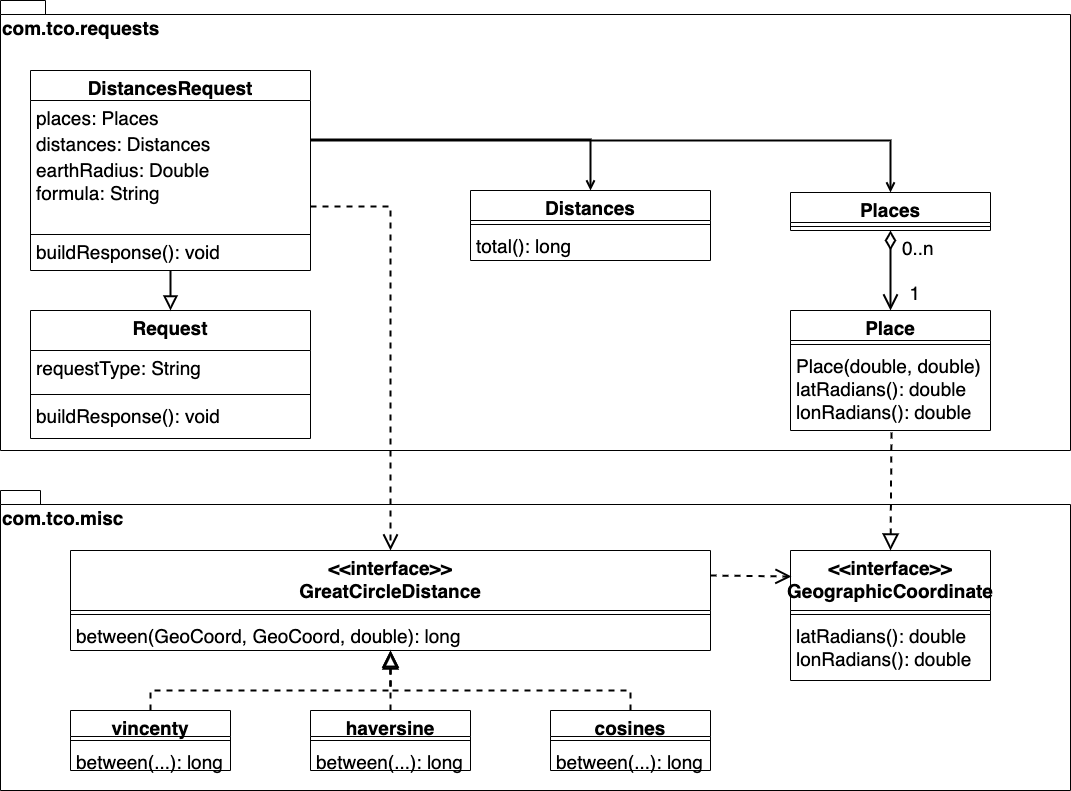

The diagram above was exported from draw.io. Its source (the exported page's mxGraphModel, read from the mxfile embedded in the PNG):
<mxGraphModel dx="1381" dy="775" grid="1" gridSize="10" guides="1" tooltips="1" connect="1" arrows="1" fold="1" page="1" pageScale="1" pageWidth="1100" pageHeight="850" math="0" shadow="0">
  <root>
    <mxCell id="WIyWlLk6GJQsqaUBKTNV-0" />
    <mxCell id="WIyWlLk6GJQsqaUBKTNV-1" parent="WIyWlLk6GJQsqaUBKTNV-0" />
    <mxCell id="6raNohBgsBhsfWjVgyis-40" value="com.tco.misc" style="shape=folder;fontStyle=1;spacingTop=10;tabWidth=40;tabHeight=14;tabPosition=left;html=1;fontSize=19;align=left;verticalAlign=top;fillColor=none;" parent="WIyWlLk6GJQsqaUBKTNV-1" vertex="1">
      <mxGeometry x="10" y="500" width="1070" height="300" as="geometry" />
    </mxCell>
    <mxCell id="6raNohBgsBhsfWjVgyis-5" value="com.tco.requests" style="shape=folder;fontStyle=1;spacingTop=10;tabWidth=40;tabHeight=14;tabPosition=left;html=1;fontSize=19;align=left;verticalAlign=top;fillColor=none;" parent="WIyWlLk6GJQsqaUBKTNV-1" vertex="1">
      <mxGeometry x="10" y="10" width="1070" height="450" as="geometry" />
    </mxCell>
    <mxCell id="zkfFHV4jXpPFQw0GAbJ--0" value="DistancesRequest" style="swimlane;fontStyle=1;align=center;verticalAlign=top;childLayout=stackLayout;horizontal=1;startSize=30;horizontalStack=0;resizeParent=1;resizeLast=0;collapsible=1;marginBottom=0;rounded=0;shadow=0;strokeWidth=1;fontSize=19;" parent="WIyWlLk6GJQsqaUBKTNV-1" vertex="1">
      <mxGeometry x="40" y="80" width="280" height="200" as="geometry">
        <mxRectangle x="230" y="140" width="160" height="26" as="alternateBounds" />
      </mxGeometry>
    </mxCell>
    <mxCell id="zkfFHV4jXpPFQw0GAbJ--2" value="places: Places" style="text;align=left;verticalAlign=top;spacingLeft=4;spacingRight=4;overflow=hidden;rotatable=0;points=[[0,0.5],[1,0.5]];portConstraint=eastwest;rounded=0;shadow=0;html=0;fontSize=19;" parent="zkfFHV4jXpPFQw0GAbJ--0" vertex="1">
      <mxGeometry y="30" width="280" height="26" as="geometry" />
    </mxCell>
    <mxCell id="zkfFHV4jXpPFQw0GAbJ--3" value="distances: Distances" style="text;align=left;verticalAlign=top;spacingLeft=4;spacingRight=4;overflow=hidden;rotatable=0;points=[[0,0.5],[1,0.5]];portConstraint=eastwest;rounded=0;shadow=0;html=0;fontSize=19;" parent="zkfFHV4jXpPFQw0GAbJ--0" vertex="1">
      <mxGeometry y="56" width="280" height="26" as="geometry" />
    </mxCell>
    <mxCell id="zkfFHV4jXpPFQw0GAbJ--1" value="earthRadius: Double&#10;formula: String&#10;" style="text;align=left;verticalAlign=top;spacingLeft=4;spacingRight=4;overflow=hidden;rotatable=0;points=[[0,0.5],[1,0.5]];portConstraint=eastwest;fontSize=19;" parent="zkfFHV4jXpPFQw0GAbJ--0" vertex="1">
      <mxGeometry y="82" width="280" height="78" as="geometry" />
    </mxCell>
    <mxCell id="zkfFHV4jXpPFQw0GAbJ--4" value="" style="line;html=1;strokeWidth=1;align=left;verticalAlign=middle;spacingTop=-1;spacingLeft=3;spacingRight=3;rotatable=0;labelPosition=right;points=[];portConstraint=eastwest;fontSize=19;" parent="zkfFHV4jXpPFQw0GAbJ--0" vertex="1">
      <mxGeometry y="160" width="280" height="8" as="geometry" />
    </mxCell>
    <mxCell id="zkfFHV4jXpPFQw0GAbJ--16" value="" style="endArrow=block;endSize=10;endFill=0;shadow=0;strokeWidth=2;rounded=0;edgeStyle=elbowEdgeStyle;elbow=vertical;fontSize=19;exitX=0.5;exitY=1;exitDx=0;exitDy=0;entryX=0.5;entryY=0;entryDx=0;entryDy=0;" parent="WIyWlLk6GJQsqaUBKTNV-1" source="zkfFHV4jXpPFQw0GAbJ--0" target="6raNohBgsBhsfWjVgyis-1" edge="1">
      <mxGeometry width="160" relative="1" as="geometry">
        <mxPoint x="180" y="355" as="sourcePoint" />
        <mxPoint x="310" y="271" as="targetPoint" />
        <Array as="points">
          <mxPoint x="190" y="300" />
        </Array>
      </mxGeometry>
    </mxCell>
    <mxCell id="zkfFHV4jXpPFQw0GAbJ--26" value="" style="endArrow=open;shadow=0;strokeWidth=2;rounded=0;endFill=1;edgeStyle=elbowEdgeStyle;elbow=vertical;fontSize=19;entryX=0.5;entryY=0;entryDx=0;entryDy=0;" parent="WIyWlLk6GJQsqaUBKTNV-1" target="6raNohBgsBhsfWjVgyis-19" edge="1">
      <mxGeometry x="0.5" y="41" relative="1" as="geometry">
        <mxPoint x="320" y="150" as="sourcePoint" />
        <mxPoint x="960" y="280" as="targetPoint" />
        <mxPoint x="-40" y="32" as="offset" />
        <Array as="points">
          <mxPoint x="610" y="150" />
        </Array>
      </mxGeometry>
    </mxCell>
    <mxCell id="zkfFHV4jXpPFQw0GAbJ--27" value="" style="resizable=0;align=left;verticalAlign=bottom;labelBackgroundColor=none;fontSize=19;" parent="zkfFHV4jXpPFQw0GAbJ--26" connectable="0" vertex="1">
      <mxGeometry x="-1" relative="1" as="geometry">
        <mxPoint y="4" as="offset" />
      </mxGeometry>
    </mxCell>
    <mxCell id="zkfFHV4jXpPFQw0GAbJ--28" value="" style="resizable=0;align=right;verticalAlign=bottom;labelBackgroundColor=none;fontSize=19;" parent="zkfFHV4jXpPFQw0GAbJ--26" connectable="0" vertex="1">
      <mxGeometry x="1" relative="1" as="geometry">
        <mxPoint x="-7" y="4" as="offset" />
      </mxGeometry>
    </mxCell>
    <mxCell id="6raNohBgsBhsfWjVgyis-1" value="Request" style="swimlane;fontStyle=1;align=center;verticalAlign=top;childLayout=stackLayout;horizontal=1;startSize=40;horizontalStack=0;resizeParent=1;resizeParentMax=0;resizeLast=0;collapsible=1;marginBottom=0;fontSize=19;" parent="WIyWlLk6GJQsqaUBKTNV-1" vertex="1">
      <mxGeometry x="40" y="320" width="280" height="128" as="geometry" />
    </mxCell>
    <mxCell id="6raNohBgsBhsfWjVgyis-2" value="requestType: String" style="text;strokeColor=none;fillColor=none;align=left;verticalAlign=top;spacingLeft=4;spacingRight=4;overflow=hidden;rotatable=0;points=[[0,0.5],[1,0.5]];portConstraint=eastwest;fontSize=19;" parent="6raNohBgsBhsfWjVgyis-1" vertex="1">
      <mxGeometry y="40" width="280" height="40" as="geometry" />
    </mxCell>
    <mxCell id="6raNohBgsBhsfWjVgyis-3" value="" style="line;strokeWidth=1;fillColor=none;align=left;verticalAlign=middle;spacingTop=-1;spacingLeft=3;spacingRight=3;rotatable=0;labelPosition=right;points=[];portConstraint=eastwest;strokeColor=inherit;fontSize=19;" parent="6raNohBgsBhsfWjVgyis-1" vertex="1">
      <mxGeometry y="80" width="280" height="8" as="geometry" />
    </mxCell>
    <mxCell id="6raNohBgsBhsfWjVgyis-4" value="buildResponse(): void" style="text;strokeColor=none;fillColor=none;align=left;verticalAlign=top;spacingLeft=4;spacingRight=4;overflow=hidden;rotatable=0;points=[[0,0.5],[1,0.5]];portConstraint=eastwest;fontSize=19;" parent="6raNohBgsBhsfWjVgyis-1" vertex="1">
      <mxGeometry y="88" width="280" height="40" as="geometry" />
    </mxCell>
    <mxCell id="6raNohBgsBhsfWjVgyis-6" value="Distances" style="swimlane;fontStyle=1;align=center;verticalAlign=top;childLayout=stackLayout;horizontal=1;startSize=30;horizontalStack=0;resizeParent=1;resizeParentMax=0;resizeLast=0;collapsible=1;marginBottom=0;fontSize=19;fillColor=none;" parent="WIyWlLk6GJQsqaUBKTNV-1" vertex="1">
      <mxGeometry x="480" y="200" width="240" height="70" as="geometry" />
    </mxCell>
    <mxCell id="6raNohBgsBhsfWjVgyis-8" value="" style="line;strokeWidth=1;fillColor=none;align=left;verticalAlign=middle;spacingTop=-1;spacingLeft=3;spacingRight=3;rotatable=0;labelPosition=right;points=[];portConstraint=eastwest;strokeColor=inherit;fontSize=19;" parent="6raNohBgsBhsfWjVgyis-6" vertex="1">
      <mxGeometry y="30" width="240" height="8" as="geometry" />
    </mxCell>
    <mxCell id="6raNohBgsBhsfWjVgyis-9" value="total(): long" style="text;strokeColor=none;fillColor=none;align=left;verticalAlign=top;spacingLeft=4;spacingRight=4;overflow=hidden;rotatable=0;points=[[0,0.5],[1,0.5]];portConstraint=eastwest;fontSize=19;" parent="6raNohBgsBhsfWjVgyis-6" vertex="1">
      <mxGeometry y="38" width="240" height="32" as="geometry" />
    </mxCell>
    <mxCell id="6raNohBgsBhsfWjVgyis-10" value="" style="endArrow=open;shadow=0;strokeWidth=2;rounded=0;endFill=1;edgeStyle=elbowEdgeStyle;elbow=vertical;fontSize=19;exitX=1;exitY=0.5;exitDx=0;exitDy=0;" parent="WIyWlLk6GJQsqaUBKTNV-1" source="zkfFHV4jXpPFQw0GAbJ--3" target="6raNohBgsBhsfWjVgyis-6" edge="1">
      <mxGeometry x="0.5" y="41" relative="1" as="geometry">
        <mxPoint x="330" y="130" as="sourcePoint" />
        <mxPoint x="970" y="290" as="targetPoint" />
        <mxPoint x="-40" y="32" as="offset" />
        <Array as="points">
          <mxPoint x="460" y="149" />
        </Array>
      </mxGeometry>
    </mxCell>
    <mxCell id="6raNohBgsBhsfWjVgyis-11" value="" style="resizable=0;align=left;verticalAlign=bottom;labelBackgroundColor=none;fontSize=19;" parent="6raNohBgsBhsfWjVgyis-10" connectable="0" vertex="1">
      <mxGeometry x="-1" relative="1" as="geometry">
        <mxPoint y="4" as="offset" />
      </mxGeometry>
    </mxCell>
    <mxCell id="6raNohBgsBhsfWjVgyis-12" value="" style="resizable=0;align=right;verticalAlign=bottom;labelBackgroundColor=none;fontSize=19;" parent="6raNohBgsBhsfWjVgyis-10" connectable="0" vertex="1">
      <mxGeometry x="1" relative="1" as="geometry">
        <mxPoint x="-7" y="4" as="offset" />
      </mxGeometry>
    </mxCell>
    <mxCell id="6raNohBgsBhsfWjVgyis-16" value="Place" style="swimlane;fontStyle=1;align=center;verticalAlign=top;childLayout=stackLayout;horizontal=1;startSize=30;horizontalStack=0;resizeParent=1;resizeParentMax=0;resizeLast=0;collapsible=1;marginBottom=0;fontSize=19;fillColor=none;" parent="WIyWlLk6GJQsqaUBKTNV-1" vertex="1">
      <mxGeometry x="800" y="320" width="200" height="120" as="geometry" />
    </mxCell>
    <mxCell id="6raNohBgsBhsfWjVgyis-17" value="" style="line;strokeWidth=1;fillColor=none;align=left;verticalAlign=middle;spacingTop=-1;spacingLeft=3;spacingRight=3;rotatable=0;labelPosition=right;points=[];portConstraint=eastwest;strokeColor=inherit;fontSize=19;" parent="6raNohBgsBhsfWjVgyis-16" vertex="1">
      <mxGeometry y="30" width="200" height="8" as="geometry" />
    </mxCell>
    <mxCell id="6raNohBgsBhsfWjVgyis-18" value="Place(double, double)&#10;latRadians(): double&#10;lonRadians(): double" style="text;strokeColor=none;fillColor=none;align=left;verticalAlign=top;spacingLeft=4;spacingRight=4;overflow=hidden;rotatable=0;points=[[0,0.5],[1,0.5]];portConstraint=eastwest;fontSize=19;" parent="6raNohBgsBhsfWjVgyis-16" vertex="1">
      <mxGeometry y="38" width="200" height="82" as="geometry" />
    </mxCell>
    <mxCell id="6raNohBgsBhsfWjVgyis-19" value="Places" style="swimlane;fontStyle=1;align=center;verticalAlign=top;childLayout=stackLayout;horizontal=1;startSize=30;horizontalStack=0;resizeParent=1;resizeParentMax=0;resizeLast=0;collapsible=1;marginBottom=0;fontSize=19;fillColor=none;" parent="WIyWlLk6GJQsqaUBKTNV-1" vertex="1">
      <mxGeometry x="800" y="202" width="200" height="38" as="geometry" />
    </mxCell>
    <mxCell id="6raNohBgsBhsfWjVgyis-20" value="" style="line;strokeWidth=1;fillColor=none;align=left;verticalAlign=middle;spacingTop=-1;spacingLeft=3;spacingRight=3;rotatable=0;labelPosition=right;points=[];portConstraint=eastwest;strokeColor=inherit;fontSize=19;" parent="6raNohBgsBhsfWjVgyis-19" vertex="1">
      <mxGeometry y="30" width="200" height="8" as="geometry" />
    </mxCell>
    <mxCell id="6raNohBgsBhsfWjVgyis-25" value="" style="endArrow=open;html=1;endSize=12;startArrow=diamondThin;startSize=14;startFill=0;edgeStyle=orthogonalEdgeStyle;rounded=0;fontSize=19;entryX=0.5;entryY=0;entryDx=0;entryDy=0;exitX=0.5;exitY=1;exitDx=0;exitDy=0;strokeWidth=2;" parent="WIyWlLk6GJQsqaUBKTNV-1" source="6raNohBgsBhsfWjVgyis-19" target="6raNohBgsBhsfWjVgyis-16" edge="1">
      <mxGeometry x="1" y="-216" relative="1" as="geometry">
        <mxPoint x="320" y="260" as="sourcePoint" />
        <mxPoint x="480" y="260" as="targetPoint" />
        <Array as="points">
          <mxPoint x="900" y="240" />
          <mxPoint x="900" y="320" />
        </Array>
        <mxPoint x="56" y="145" as="offset" />
      </mxGeometry>
    </mxCell>
    <mxCell id="6raNohBgsBhsfWjVgyis-26" value="0..n" style="edgeLabel;resizable=0;html=1;align=left;verticalAlign=top;fontSize=19;fillColor=none;" parent="6raNohBgsBhsfWjVgyis-25" connectable="0" vertex="1">
      <mxGeometry x="-1" relative="1" as="geometry">
        <mxPoint x="10" as="offset" />
      </mxGeometry>
    </mxCell>
    <mxCell id="6raNohBgsBhsfWjVgyis-27" value="1" style="edgeLabel;resizable=0;html=1;align=right;verticalAlign=top;fontSize=19;fillColor=none;" parent="6raNohBgsBhsfWjVgyis-25" connectable="0" vertex="1">
      <mxGeometry x="1" relative="1" as="geometry">
        <mxPoint x="30" y="-35" as="offset" />
      </mxGeometry>
    </mxCell>
    <mxCell id="6raNohBgsBhsfWjVgyis-31" value="&lt;&lt;interface&gt;&gt;&#10;GeographicCoordinate" style="swimlane;fontStyle=1;align=center;verticalAlign=top;childLayout=stackLayout;horizontal=1;startSize=60;horizontalStack=0;resizeParent=1;resizeParentMax=0;resizeLast=0;collapsible=1;marginBottom=0;fontSize=19;fillColor=none;" parent="WIyWlLk6GJQsqaUBKTNV-1" vertex="1">
      <mxGeometry x="800" y="560" width="200" height="130" as="geometry" />
    </mxCell>
    <mxCell id="6raNohBgsBhsfWjVgyis-33" value="" style="line;strokeWidth=1;fillColor=none;align=left;verticalAlign=middle;spacingTop=-1;spacingLeft=3;spacingRight=3;rotatable=0;labelPosition=right;points=[];portConstraint=eastwest;strokeColor=inherit;fontSize=19;" parent="6raNohBgsBhsfWjVgyis-31" vertex="1">
      <mxGeometry y="60" width="200" height="8" as="geometry" />
    </mxCell>
    <mxCell id="6raNohBgsBhsfWjVgyis-34" value="latRadians(): double&#10;lonRadians(): double" style="text;strokeColor=none;fillColor=none;align=left;verticalAlign=top;spacingLeft=4;spacingRight=4;overflow=hidden;rotatable=0;points=[[0,0.5],[1,0.5]];portConstraint=eastwest;fontSize=19;" parent="6raNohBgsBhsfWjVgyis-31" vertex="1">
      <mxGeometry y="68" width="200" height="62" as="geometry" />
    </mxCell>
    <mxCell id="6raNohBgsBhsfWjVgyis-39" value="" style="endArrow=block;dashed=1;endFill=0;endSize=12;html=1;rounded=0;fontSize=19;exitX=0.505;exitY=1.024;exitDx=0;exitDy=0;exitPerimeter=0;entryX=0.5;entryY=0;entryDx=0;entryDy=0;strokeWidth=2;" parent="WIyWlLk6GJQsqaUBKTNV-1" source="6raNohBgsBhsfWjVgyis-18" target="6raNohBgsBhsfWjVgyis-31" edge="1">
      <mxGeometry width="160" relative="1" as="geometry">
        <mxPoint x="320" y="260" as="sourcePoint" />
        <mxPoint x="830" y="480" as="targetPoint" />
      </mxGeometry>
    </mxCell>
    <mxCell id="6raNohBgsBhsfWjVgyis-41" value="&lt;&lt;interface&gt;&gt;&#10;GreatCircleDistance" style="swimlane;fontStyle=1;align=center;verticalAlign=top;childLayout=stackLayout;horizontal=1;startSize=60;horizontalStack=0;resizeParent=1;resizeParentMax=0;resizeLast=0;collapsible=1;marginBottom=0;fontSize=19;fillColor=none;" parent="WIyWlLk6GJQsqaUBKTNV-1" vertex="1">
      <mxGeometry x="80" y="560" width="640" height="100" as="geometry" />
    </mxCell>
    <mxCell id="6raNohBgsBhsfWjVgyis-43" value="" style="line;strokeWidth=1;fillColor=none;align=left;verticalAlign=middle;spacingTop=-1;spacingLeft=3;spacingRight=3;rotatable=0;labelPosition=right;points=[];portConstraint=eastwest;strokeColor=inherit;fontSize=19;" parent="6raNohBgsBhsfWjVgyis-41" vertex="1">
      <mxGeometry y="60" width="640" height="8" as="geometry" />
    </mxCell>
    <mxCell id="6raNohBgsBhsfWjVgyis-44" value="between(GeoCoord, GeoCoord, double): long" style="text;strokeColor=none;fillColor=none;align=left;verticalAlign=top;spacingLeft=4;spacingRight=4;overflow=hidden;rotatable=0;points=[[0,0.5],[1,0.5]];portConstraint=eastwest;fontSize=19;" parent="6raNohBgsBhsfWjVgyis-41" vertex="1">
      <mxGeometry y="68" width="640" height="32" as="geometry" />
    </mxCell>
    <mxCell id="6raNohBgsBhsfWjVgyis-45" value="" style="endArrow=open;endSize=12;dashed=1;html=1;rounded=0;fontSize=19;entryX=0.005;entryY=0.2;entryDx=0;entryDy=0;exitX=1;exitY=0.25;exitDx=0;exitDy=0;entryPerimeter=0;strokeWidth=2;" parent="WIyWlLk6GJQsqaUBKTNV-1" source="6raNohBgsBhsfWjVgyis-41" target="6raNohBgsBhsfWjVgyis-31" edge="1">
      <mxGeometry x="0.0826" y="1" width="160" relative="1" as="geometry">
        <mxPoint x="320" y="510" as="sourcePoint" />
        <mxPoint x="480" y="510" as="targetPoint" />
        <mxPoint as="offset" />
      </mxGeometry>
    </mxCell>
    <mxCell id="6raNohBgsBhsfWjVgyis-46" value="" style="endArrow=open;endSize=12;dashed=1;html=1;rounded=0;fontSize=19;entryX=0.5;entryY=0;entryDx=0;entryDy=0;exitX=1;exitY=0.5;exitDx=0;exitDy=0;strokeWidth=2;" parent="WIyWlLk6GJQsqaUBKTNV-1" target="6raNohBgsBhsfWjVgyis-41" edge="1">
      <mxGeometry x="0.0826" y="1" width="160" relative="1" as="geometry">
        <mxPoint x="320" y="216" as="sourcePoint" />
        <mxPoint x="810" y="602.5" as="targetPoint" />
        <Array as="points">
          <mxPoint x="400" y="216" />
        </Array>
        <mxPoint as="offset" />
      </mxGeometry>
    </mxCell>
    <mxCell id="-0uBXXHlPiIZMrrenBQo-0" value="vincenty" style="swimlane;fontStyle=1;align=center;verticalAlign=top;childLayout=stackLayout;horizontal=1;startSize=26;horizontalStack=0;resizeParent=1;resizeParentMax=0;resizeLast=0;collapsible=1;marginBottom=0;fontSize=19;fillColor=none;" parent="WIyWlLk6GJQsqaUBKTNV-1" vertex="1">
      <mxGeometry x="80" y="720" width="160" height="60" as="geometry" />
    </mxCell>
    <mxCell id="-0uBXXHlPiIZMrrenBQo-1" value="" style="line;strokeWidth=1;fillColor=none;align=left;verticalAlign=middle;spacingTop=-1;spacingLeft=3;spacingRight=3;rotatable=0;labelPosition=right;points=[];portConstraint=eastwest;strokeColor=inherit;fontSize=19;" parent="-0uBXXHlPiIZMrrenBQo-0" vertex="1">
      <mxGeometry y="26" width="160" height="8" as="geometry" />
    </mxCell>
    <mxCell id="-0uBXXHlPiIZMrrenBQo-2" value="between(...): long" style="text;strokeColor=none;fillColor=none;align=left;verticalAlign=top;spacingLeft=4;spacingRight=4;overflow=hidden;rotatable=0;points=[[0,0.5],[1,0.5]];portConstraint=eastwest;fontSize=19;" parent="-0uBXXHlPiIZMrrenBQo-0" vertex="1">
      <mxGeometry y="34" width="160" height="26" as="geometry" />
    </mxCell>
    <mxCell id="-0uBXXHlPiIZMrrenBQo-3" value="haversine" style="swimlane;fontStyle=1;align=center;verticalAlign=top;childLayout=stackLayout;horizontal=1;startSize=26;horizontalStack=0;resizeParent=1;resizeParentMax=0;resizeLast=0;collapsible=1;marginBottom=0;fontSize=19;fillColor=none;" parent="WIyWlLk6GJQsqaUBKTNV-1" vertex="1">
      <mxGeometry x="320" y="720" width="160" height="60" as="geometry" />
    </mxCell>
    <mxCell id="-0uBXXHlPiIZMrrenBQo-4" value="" style="line;strokeWidth=1;fillColor=none;align=left;verticalAlign=middle;spacingTop=-1;spacingLeft=3;spacingRight=3;rotatable=0;labelPosition=right;points=[];portConstraint=eastwest;strokeColor=inherit;fontSize=19;" parent="-0uBXXHlPiIZMrrenBQo-3" vertex="1">
      <mxGeometry y="26" width="160" height="8" as="geometry" />
    </mxCell>
    <mxCell id="-0uBXXHlPiIZMrrenBQo-5" value="between(...): long" style="text;strokeColor=none;fillColor=none;align=left;verticalAlign=top;spacingLeft=4;spacingRight=4;overflow=hidden;rotatable=0;points=[[0,0.5],[1,0.5]];portConstraint=eastwest;fontSize=19;" parent="-0uBXXHlPiIZMrrenBQo-3" vertex="1">
      <mxGeometry y="34" width="160" height="26" as="geometry" />
    </mxCell>
    <mxCell id="-0uBXXHlPiIZMrrenBQo-6" value="cosines" style="swimlane;fontStyle=1;align=center;verticalAlign=top;childLayout=stackLayout;horizontal=1;startSize=26;horizontalStack=0;resizeParent=1;resizeParentMax=0;resizeLast=0;collapsible=1;marginBottom=0;fontSize=19;fillColor=none;" parent="WIyWlLk6GJQsqaUBKTNV-1" vertex="1">
      <mxGeometry x="560" y="720" width="160" height="60" as="geometry" />
    </mxCell>
    <mxCell id="-0uBXXHlPiIZMrrenBQo-7" value="" style="line;strokeWidth=1;fillColor=none;align=left;verticalAlign=middle;spacingTop=-1;spacingLeft=3;spacingRight=3;rotatable=0;labelPosition=right;points=[];portConstraint=eastwest;strokeColor=inherit;fontSize=19;" parent="-0uBXXHlPiIZMrrenBQo-6" vertex="1">
      <mxGeometry y="26" width="160" height="8" as="geometry" />
    </mxCell>
    <mxCell id="-0uBXXHlPiIZMrrenBQo-8" value="between(...): long" style="text;strokeColor=none;fillColor=none;align=left;verticalAlign=top;spacingLeft=4;spacingRight=4;overflow=hidden;rotatable=0;points=[[0,0.5],[1,0.5]];portConstraint=eastwest;fontSize=19;" parent="-0uBXXHlPiIZMrrenBQo-6" vertex="1">
      <mxGeometry y="34" width="160" height="26" as="geometry" />
    </mxCell>
    <mxCell id="-0uBXXHlPiIZMrrenBQo-11" value="" style="endArrow=block;dashed=1;endFill=0;endSize=12;html=1;rounded=0;exitX=0.5;exitY=0;exitDx=0;exitDy=0;entryX=0.5;entryY=1.063;entryDx=0;entryDy=0;entryPerimeter=0;strokeWidth=2;" parent="WIyWlLk6GJQsqaUBKTNV-1" source="-0uBXXHlPiIZMrrenBQo-3" target="6raNohBgsBhsfWjVgyis-44" edge="1">
      <mxGeometry width="160" relative="1" as="geometry">
        <mxPoint x="420" y="590" as="sourcePoint" />
        <mxPoint x="580" y="590" as="targetPoint" />
      </mxGeometry>
    </mxCell>
    <mxCell id="-0uBXXHlPiIZMrrenBQo-12" value="" style="endArrow=block;dashed=1;endFill=0;endSize=12;html=1;rounded=0;exitX=0.5;exitY=0;exitDx=0;exitDy=0;strokeWidth=2;" parent="WIyWlLk6GJQsqaUBKTNV-1" source="-0uBXXHlPiIZMrrenBQo-0" edge="1">
      <mxGeometry width="160" relative="1" as="geometry">
        <mxPoint x="410" y="730" as="sourcePoint" />
        <mxPoint x="400" y="660" as="targetPoint" />
        <Array as="points">
          <mxPoint x="160" y="700" />
          <mxPoint x="290" y="700" />
          <mxPoint x="400" y="700" />
        </Array>
      </mxGeometry>
    </mxCell>
    <mxCell id="-0uBXXHlPiIZMrrenBQo-13" value="" style="endArrow=block;dashed=1;endFill=0;endSize=12;html=1;rounded=0;exitX=0.5;exitY=0;exitDx=0;exitDy=0;strokeWidth=2;" parent="WIyWlLk6GJQsqaUBKTNV-1" source="-0uBXXHlPiIZMrrenBQo-6" edge="1">
      <mxGeometry width="160" relative="1" as="geometry">
        <mxPoint x="420" y="740" as="sourcePoint" />
        <mxPoint x="400" y="660" as="targetPoint" />
        <Array as="points">
          <mxPoint x="640" y="700" />
          <mxPoint x="400" y="700" />
        </Array>
      </mxGeometry>
    </mxCell>
    <mxCell id="-0uBXXHlPiIZMrrenBQo-16" value="buildResponse(): void" style="text;strokeColor=none;fillColor=none;align=left;verticalAlign=top;spacingLeft=4;spacingRight=4;overflow=hidden;rotatable=0;points=[[0,0.5],[1,0.5]];portConstraint=eastwest;whiteSpace=wrap;html=1;fontSize=19;" parent="WIyWlLk6GJQsqaUBKTNV-1" vertex="1">
      <mxGeometry x="40" y="244" width="280" height="26" as="geometry" />
    </mxCell>
  </root>
</mxGraphModel>